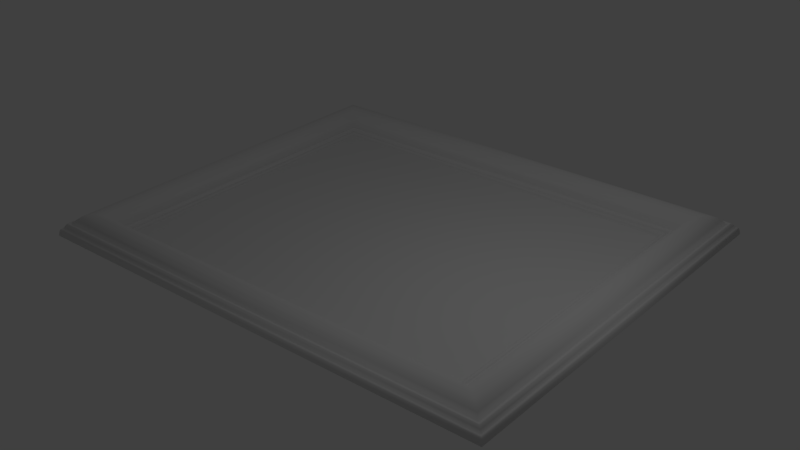 # Source: 23.blend  (saved by Blender 2.77.0; exported with 4.5.12 LTS)
import bpy
from mathutils import Matrix  # noqa: F401  (used for matrix-valued properties, if any)

bpy.ops.wm.read_factory_settings(use_empty=True)
scene = bpy.context.scene
scene.name = 'Scene'

# ---- collections
col_collection_1 = bpy.data.collections.new('Collection 1'); scene.collection.children.link(col_collection_1)

# ---- materials (node trees are filled in below, after node groups)
mat_frame = bpy.data.materials.new('Frame')
mat_frame.alpha_threshold = 0.0
mat_frame.use_transparent_shadow = False
mat_frame.roughness = 0.5
mat_picture = bpy.data.materials.new('Picture')
mat_picture.alpha_threshold = 0.0
mat_picture.use_transparent_shadow = False
mat_picture.roughness = 0.5

# ---- material node trees

# ---- world
world_world = bpy.data.worlds.new('World'); scene.world = world_world
world_world.color = (0.05088, 0.05088, 0.05088)
world_world.use_sun_shadow = False
world_world.sun_shadow_jitter_overblur = 0.0
world_world.cycles.sampling_method = 'MANUAL'

# ---- lights
light_point = bpy.data.lights.new('Point', 'POINT')
light_point.transmission_factor = 0.0
light_point.energy = 100.0
light_point.shadow_buffer_clip_start = 0.5
light_point.shadow_soft_size = 0.1
light_point.shadow_maximum_resolution = 0.006
light_point.use_absolute_resolution = True

# ---- meshes
me_plane_002 = bpy.data.meshes.new('Plane.002')
me_plane_002.from_pydata([(-4.16, 3.313, 0.1139), (-4.071, 3.218, 0.05274), (-3.942, 3.079, 0.01135), (-3.973, 3.112, 0.0202), (-4.811, 4.013, 0.2229), (-4.934, 4.146, 0.1389), (-5.0, 4.217, 0.0), (-3.95, 3.087, 0.02565), (-3.958, 3.095, 0.02986), (-3.966, 3.104, 0.02999), (-3.993, 3.133, 0.05738), (-4.013, 3.154, 0.07559), (-4.032, 3.175, 0.07559), (-4.052, 3.197, 0.06817), (-4.084, 3.231, 0.08014), (-4.097, 3.245, 0.1042), (-4.109, 3.258, 0.1153), (-4.122, 3.272, 0.1218), (-4.134, 3.285, 0.1237), (-4.147, 3.299, 0.1221), (-4.232, 3.39, 0.2406), (-4.304, 3.468, 0.3207), (-4.377, 3.546, 0.3775), (-4.449, 3.624, 0.414), (-4.521, 3.702, 0.4241), (-4.594, 3.78, 0.408), (-4.666, 3.858, 0.3821), (-4.738, 3.935, 0.3224), (-4.841, 4.047, 0.239), (-4.872, 4.08, 0.2424), (-4.903, 4.113, 0.2017), (-4.953, 4.167, 0.1423), (-4.972, 4.188, 0.1293), (-4.989, 4.206, 0.07315), (4.075, 3.313, 0.1139), (3.978, 3.218, 0.05274), (3.836, 3.079, 0.01135), (3.87, 3.112, 0.0202), (4.791, 4.013, 0.2229), (4.926, 4.146, 0.1389), (4.999, 4.217, 0.0), (3.845, 3.087, 0.02565), (3.853, 3.095, 0.02986), (3.862, 3.104, 0.02999), (3.892, 3.133, 0.05738), (3.913, 3.154, 0.07559), (3.935, 3.175, 0.07559), (3.957, 3.197, 0.06817), (3.992, 3.231, 0.08014), (4.006, 3.245, 0.1042), (4.02, 3.258, 0.1153), (4.033, 3.272, 0.1218), (4.047, 3.285, 0.1237), (4.061, 3.299, 0.1221), (4.155, 3.39, 0.2406), (4.234, 3.468, 0.3207), (4.314, 3.546, 0.3775), (4.393, 3.624, 0.414), (4.473, 3.702, 0.4241), (4.552, 3.78, 0.408), (4.632, 3.858, 0.3821), (4.711, 3.935, 0.3224), (4.825, 4.047, 0.239), (4.859, 4.08, 0.2424), (4.893, 4.113, 0.2017), (4.948, 4.167, 0.1423), (4.969, 4.188, 0.1293), (4.988, 4.206, 0.07315), (-4.16, -3.348, 0.1139), (-4.071, -3.259, 0.05274), (-3.942, -3.129, 0.01135), (-3.973, -3.16, 0.0202), (-4.811, -4.004, 0.2229), (-4.934, -4.128, 0.1389), (-5.0, -4.195, 0.0), (-3.95, -3.137, 0.02565), (-3.958, -3.144, 0.02986), (-3.966, -3.152, 0.02999), (-3.993, -3.18, 0.05738), (-4.013, -3.2, 0.07559), (-4.032, -3.219, 0.07559), (-4.052, -3.239, 0.06817), (-4.084, -3.272, 0.08014), (-4.097, -3.284, 0.1042), (-4.109, -3.297, 0.1153), (-4.122, -3.31, 0.1218), (-4.134, -3.322, 0.1237), (-4.147, -3.335, 0.1221), (-4.232, -3.421, 0.2406), (-4.304, -3.494, 0.3207), (-4.377, -3.566, 0.3775), (-4.449, -3.639, 0.414), (-4.521, -3.712, 0.4241), (-4.594, -3.785, 0.408), (-4.666, -3.858, 0.3821), (-4.738, -3.931, 0.3224), (-4.841, -4.035, 0.239), (-4.872, -4.066, 0.2424), (-4.903, -4.097, 0.2017), (-4.953, -4.147, 0.1423), (-4.972, -4.167, 0.1293), (-4.989, -4.184, 0.07315), (4.075, -3.348, 0.1139), (3.978, -3.259, 0.05274), (3.836, -3.129, 0.01135), (3.87, -3.16, 0.0202), (4.791, -4.004, 0.2229), (4.926, -4.128, 0.1389), (4.999, -4.195, 0.0), (3.845, -3.137, 0.02565), (3.853, -3.144, 0.02986), (3.862, -3.152, 0.02999), (3.892, -3.18, 0.05738), (3.913, -3.2, 0.07559), (3.935, -3.219, 0.07559), (3.957, -3.239, 0.06817), (3.992, -3.272, 0.08014), (4.006, -3.284, 0.1042), (4.02, -3.297, 0.1153), (4.033, -3.31, 0.1218), (4.047, -3.322, 0.1237), (4.061, -3.335, 0.1221), (4.155, -3.421, 0.2406), (4.234, -3.494, 0.3207), (4.314, -3.566, 0.3775), (4.393, -3.639, 0.414), (4.473, -3.712, 0.4241), (4.552, -3.785, 0.408), (4.632, -3.858, 0.3821), (4.711, -3.931, 0.3224), (4.825, -4.035, 0.239), (4.859, -4.066, 0.2424), (4.893, -4.097, 0.2017), (4.948, -4.147, 0.1423), (4.969, -4.167, 0.1293), (4.988, -4.184, 0.07315)], [], [(25, 59, 60, 26), (12, 46, 47, 13), (26, 60, 61, 27), (1, 35, 48, 14), (27, 61, 38, 4), (4, 38, 62, 28), (14, 48, 49, 15), (19, 53, 34, 0), (28, 62, 63, 29), (15, 49, 50, 16), (13, 47, 35, 1), (29, 63, 64, 30), (16, 50, 51, 17), (9, 43, 37, 3), (5, 39, 65, 31), (17, 51, 52, 18), (30, 64, 39, 5), (31, 65, 66, 32), (18, 52, 53, 19), (33, 67, 40, 6), (32, 66, 67, 33), (0, 34, 54, 20), (2, 36, 41, 7), (20, 54, 55, 21), (7, 41, 42, 8), (21, 55, 56, 22), (8, 42, 43, 9), (22, 56, 57, 23), (3, 37, 44, 10), (23, 57, 58, 24), (10, 44, 45, 11), (24, 58, 59, 25), (11, 45, 46, 12), (93, 94, 128, 127), (80, 81, 115, 114), (94, 95, 129, 128), (69, 82, 116, 103), (95, 72, 106, 129), (72, 96, 130, 106), (82, 83, 117, 116), (87, 68, 102, 121), (96, 97, 131, 130), (83, 84, 118, 117), (81, 69, 103, 115), (97, 98, 132, 131), (84, 85, 119, 118), (77, 71, 105, 111), (73, 99, 133, 107), (85, 86, 120, 119), (98, 73, 107, 132), (99, 100, 134, 133), (86, 87, 121, 120), (101, 74, 108, 135), (100, 101, 135, 134), (68, 88, 122, 102), (70, 75, 109, 104), (88, 89, 123, 122), (75, 76, 110, 109), (89, 90, 124, 123), (76, 77, 111, 110), (90, 91, 125, 124), (71, 78, 112, 105), (91, 92, 126, 125), (78, 79, 113, 112), (92, 93, 127, 126), (79, 80, 114, 113), (23, 24, 92, 91), (52, 51, 119, 120), (24, 25, 93, 92), (53, 52, 120, 121), (25, 26, 94, 93), (54, 34, 102, 122), (26, 27, 95, 94), (27, 4, 72, 95), (55, 54, 122, 123), (4, 28, 96, 72), (19, 0, 68, 87), (56, 55, 123, 124), (28, 29, 97, 96), (13, 1, 69, 81), (57, 56, 124, 125), (29, 30, 98, 97), (9, 3, 71, 77), (58, 57, 125, 126), (5, 31, 99, 73), (30, 5, 73, 98), (59, 58, 126, 127), (31, 32, 100, 99), (33, 6, 74, 101), (60, 59, 127, 128), (32, 33, 101, 100), (2, 7, 75, 70), (61, 60, 128, 129), (38, 61, 129, 106), (7, 8, 76, 75), (62, 38, 106, 130), (34, 53, 121, 102), (8, 9, 77, 76), (63, 62, 130, 131), (35, 47, 115, 103), (3, 10, 78, 71), (64, 63, 131, 132), (37, 43, 111, 105), (10, 11, 79, 78), (65, 39, 107, 133), (39, 64, 132, 107), (11, 12, 80, 79), (66, 65, 133, 134), (40, 67, 135, 108), (12, 13, 81, 80), (67, 66, 134, 135), (41, 36, 104, 109), (1, 14, 82, 69), (36, 2, 70, 104), (42, 41, 109, 110), (14, 15, 83, 82), (43, 42, 110, 111), (15, 16, 84, 83), (44, 37, 105, 112), (16, 17, 85, 84), (45, 44, 112, 113), (17, 18, 86, 85), (46, 45, 113, 114), (18, 19, 87, 86), (47, 46, 114, 115), (0, 20, 88, 68), (48, 35, 103, 116), (20, 21, 89, 88), (49, 48, 116, 117), (21, 22, 90, 89), (50, 49, 117, 118), (22, 23, 91, 90), (51, 50, 118, 119)])
me_plane_002.polygons.foreach_set('use_smooth', [1, 1, 1, 1, 1, 1, 1, 1, 1, 1, 1, 1, 1, 1, 1, 1, 1, 1, 1, 1, 1, 1, 1, 1, 1, 1, 1, 1, 1, 1, 1, 1, 1, 1, 1, 1, 1, 1, 1, 1, 1, 1, 1, 1, 1, 1, 1, 1, 1, 1, 1, 1, 1, 1, 1, 1, 1, 1, 1, 1, 1, 1, 1, 1, 1, 1, 1, 1, 1, 1, 1, 1, 1, 1, 1, 1, 1, 1, 1, 1, 1, 1, 1, 1, 1, 1, 1, 1, 1, 1, 1, 1, 1, 1, 1, 1, 1, 1, 1, 1, 1, 1, 1, 1, 1, 1, 1, 1, 1, 1, 1, 1, 1, 0, 1, 1, 1, 1, 1, 1, 1, 1, 1, 1, 1, 1, 1, 1, 1, 1, 1, 1, 1])
me_plane_002.polygons.foreach_set('material_index', [0, 0, 0, 0, 0, 0, 0, 0, 0, 0, 0, 0, 0, 0, 0, 0, 0, 0, 0, 0, 0, 0, 0, 0, 0, 0, 0, 0, 0, 0, 0, 0, 0, 0, 0, 0, 0, 0, 0, 0, 0, 0, 0, 0, 0, 0, 0, 0, 0, 0, 0, 0, 0, 0, 0, 0, 0, 0, 0, 0, 0, 0, 0, 0, 0, 0, 0, 0, 0, 0, 0, 0, 0, 0, 0, 0, 0, 0, 0, 0, 0, 0, 0, 0, 0, 0, 0, 0, 0, 0, 0, 0, 0, 0, 0, 0, 0, 0, 0, 0, 0, 0, 0, 0, 0, 0, 0, 0, 0, 0, 0, 0, 0, 1, 0, 0, 0, 0, 0, 0, 0, 0, 0, 0, 0, 0, 0, 0, 0, 0, 0, 0, 0])
_uv = me_plane_002.uv_layers.new(name='UVMap')
_uv.uv.foreach_set('vector', [0.02611, 0.964, 0.9701, 0.964, 0.9771, 0.9723, 0.01981, 0.9723, 0.09653, 0.8768, 0.8941, 0.8768, 0.8959, 0.8791, 0.09484, 0.8791, 0.01981, 0.9723, 0.9771, 0.9723, 0.9826, 0.9789, 0.01505, 0.9789, 0.09345, 0.881, 0.8975, 0.881, 0.8999, 0.8836, 0.09118, 0.8836, 0.01505, 0.9789, 0.9826, 0.9789, 0.9863, 0.9836, 0.01213, 0.9836, 0.01213, 0.9836, 0.9863, 0.9836, 0.9904, 0.9884, 0.008282, 0.9884, 0.09118, 0.8836, 0.8999, 0.8836, 0.9022, 0.8862, 0.08903, 0.8862, 0.0833, 0.8934, 0.9084, 0.8934, 0.9095, 0.8947, 0.08234, 0.8947, 0.008282, 0.9884, 0.9904, 0.9884, 0.994, 0.9926, 0.004996, 0.9926, 0.08903, 0.8862, 0.9022, 0.8862, 0.904, 0.8882, 0.08735, 0.8882, 0.09484, 0.8791, 0.8959, 0.8791, 0.8975, 0.881, 0.09345, 0.881, 0.004996, 0.9926, 0.994, 0.9926, 0.9956, 0.9946, 0.003717, 0.9946, 0.08735, 0.8882, 0.904, 0.8882, 0.9056, 0.8901, 0.08584, 0.8901, 0.1048, 0.8666, 0.8851, 0.8666, 0.8856, 0.8672, 0.1044, 0.8672, 0.00345, 0.9955, 0.9962, 0.9955, 0.9984, 0.9981, 0.001364, 0.9981, 0.08584, 0.8901, 0.9056, 0.8901, 0.9071, 0.8918, 0.0845, 0.8918, 0.003717, 0.9946, 0.9956, 0.9946, 0.9962, 0.9955, 0.00345, 0.9955, 0.001364, 0.9981, 0.9984, 0.9981, 1.0, 1.0, 0.0, 1.0, 0.0845, 0.8918, 0.9071, 0.8918, 0.9084, 0.8934, 0.0833, 0.8934, 0.0008242, 0.9994, 0.9993, 0.9994, 0.9971, 0.9972, 0.003075, 0.9972, 0.0, 1.0, 1.0, 1.0, 0.9993, 0.9994, 0.0008242, 0.9994, 0.08234, 0.8947, 0.9095, 0.8947, 0.9224, 0.9091, 0.07014, 0.9091, 0.1078, 0.863, 0.8819, 0.863, 0.8833, 0.8645, 0.1065, 0.8645, 0.07014, 0.9091, 0.9224, 0.9091, 0.9337, 0.9219, 0.05955, 0.9219, 0.1065, 0.8645, 0.8833, 0.8645, 0.8843, 0.8656, 0.1056, 0.8656, 0.05955, 0.9219, 0.9337, 0.9219, 0.9442, 0.9339, 0.04979, 0.9339, 0.1056, 0.8656, 0.8843, 0.8656, 0.8851, 0.8666, 0.1048, 0.8666, 0.04979, 0.9339, 0.9442, 0.9339, 0.9539, 0.9451, 0.04078, 0.9451, 0.1044, 0.8672, 0.8856, 0.8672, 0.8891, 0.8711, 0.1011, 0.8711, 0.04078, 0.9451, 0.9539, 0.9451, 0.9626, 0.9551, 0.03288, 0.9551, 0.1011, 0.8711, 0.8891, 0.8711, 0.8919, 0.8743, 0.09849, 0.8743, 0.03288, 0.9551, 0.9626, 0.9551, 0.9701, 0.964, 0.02611, 0.964, 0.09849, 0.8743, 0.8919, 0.8743, 0.8941, 0.8768, 0.09653, 0.8768, 0.02611, 0.03486, 0.01981, 0.02696, 0.9771, 0.02696, 0.9701, 0.03486, 0.09653, 0.1151, 0.09484, 0.113, 0.8959, 0.113, 0.8941, 0.1151, 0.01981, 0.02696, 0.01505, 0.02049, 0.9826, 0.02049, 0.9771, 0.02696, 0.09345, 0.1111, 0.09118, 0.1088, 0.8999, 0.1088, 0.8975, 0.1111, 0.01505, 0.02049, 0.01213, 0.01572, 0.9863, 0.01572, 0.9826, 0.02049, 0.01213, 0.01572, 0.008282, 0.01131, 0.9904, 0.01131, 0.9863, 0.01572, 0.09118, 0.1088, 0.08903, 0.1065, 0.9022, 0.1065, 0.8999, 0.1088, 0.0833, 0.09982, 0.08234, 0.09858, 0.9095, 0.09858, 0.9084, 0.09982, 0.008282, 0.01131, 0.004996, 0.007408, 0.994, 0.007408, 0.9904, 0.01131, 0.08903, 0.1065, 0.08735, 0.1046, 0.904, 0.1046, 0.9022, 0.1065, 0.09484, 0.113, 0.09345, 0.1111, 0.8975, 0.1111, 0.8959, 0.113, 0.004996, 0.007408, 0.003717, 0.005361, 0.9956, 0.005361, 0.994, 0.007408, 0.08735, 0.1046, 0.08584, 0.1029, 0.9056, 0.1029, 0.904, 0.1046, 0.1048, 0.1245, 0.1044, 0.1239, 0.8856, 0.1239, 0.8851, 0.1245, 0.00345, 0.004257, 0.001364, 0.001798, 0.9984, 0.001798, 0.9962, 0.004257, 0.08584, 0.1029, 0.0845, 0.1013, 0.9071, 0.1013, 0.9056, 0.1029, 0.003717, 0.005361, 0.00345, 0.004257, 0.9962, 0.004257, 0.9956, 0.005361, 0.001364, 0.001798, 0.0, 0.0, 1.0, 0.0, 0.9984, 0.001798, 0.0845, 0.1013, 0.0833, 0.09982, 0.9084, 0.09982, 0.9071, 0.1013, 0.0008242, 0.0002975, 0.003075, 0.002107, 0.9971, 0.002107, 0.9993, 0.0002975, 0.0, 0.0, 0.0008242, 0.0002975, 0.9993, 0.0002975, 1.0, 0.0, 0.08234, 0.09858, 0.07014, 0.08552, 0.9224, 0.08552, 0.9095, 0.09858, 0.1078, 0.1279, 0.1065, 0.1265, 0.8833, 0.1265, 0.8819, 0.1279, 0.07014, 0.08552, 0.05955, 0.07385, 0.9337, 0.07385, 0.9224, 0.08552, 0.1065, 0.1265, 0.1056, 0.1254, 0.8843, 0.1254, 0.8833, 0.1265, 0.05955, 0.07385, 0.04979, 0.06286, 0.9442, 0.06286, 0.9337, 0.07385, 0.1056, 0.1254, 0.1048, 0.1245, 0.8851, 0.1245, 0.8843, 0.1254, 0.04979, 0.06286, 0.04078, 0.05254, 0.9539, 0.05254, 0.9442, 0.06286, 0.1044, 0.1239, 0.1011, 0.1204, 0.8891, 0.1204, 0.8856, 0.1239, 0.04078, 0.05254, 0.03288, 0.04319, 0.9626, 0.04319, 0.9539, 0.05254, 0.1011, 0.1204, 0.09849, 0.1175, 0.8919, 0.1175, 0.8891, 0.1204, 0.03288, 0.04319, 0.02611, 0.03486, 0.9701, 0.03486, 0.9626, 0.04319, 0.09849, 0.1175, 0.09653, 0.1151, 0.8941, 0.1151, 0.8919, 0.1175, 0.04078, 0.9451, 0.03288, 0.9551, 0.03288, 0.04319, 0.04078, 0.05254, 0.9071, 0.8918, 0.9056, 0.8901, 0.9056, 0.1029, 0.9071, 0.1013, 0.03288, 0.9551, 0.02611, 0.964, 0.02611, 0.03486, 0.03288, 0.04319, 0.9084, 0.8934, 0.9071, 0.8918, 0.9071, 0.1013, 0.9084, 0.09982, 0.02611, 0.964, 0.01981, 0.9723, 0.01981, 0.02696, 0.02611, 0.03486, 0.9224, 0.9091, 0.9095, 0.8947, 0.9095, 0.09858, 0.9224, 0.08552, 0.01981, 0.9723, 0.01505, 0.9789, 0.01505, 0.02049, 0.01981, 0.02696, 0.01505, 0.9789, 0.01213, 0.9836, 0.01213, 0.01572, 0.01505, 0.02049, 0.9337, 0.9219, 0.9224, 0.9091, 0.9224, 0.08552, 0.9337, 0.07385, 0.01213, 0.9836, 0.008282, 0.9884, 0.008282, 0.01131, 0.01213, 0.01572, 0.0833, 0.8934, 0.08234, 0.8947, 0.08234, 0.09858, 0.0833, 0.09982, 0.9442, 0.9339, 0.9337, 0.9219, 0.9337, 0.07385, 0.9442, 0.06286, 0.008282, 0.9884, 0.004996, 0.9926, 0.004996, 0.007408, 0.008282, 0.01131, 0.09484, 0.8791, 0.09345, 0.881, 0.09345, 0.1111, 0.09484, 0.113, 0.9539, 0.9451, 0.9442, 0.9339, 0.9442, 0.06286, 0.9539, 0.05254, 0.004996, 0.9926, 0.003717, 0.9946, 0.003717, 0.005361, 0.004996, 0.007408, 0.1048, 0.8666, 0.1044, 0.8672, 0.1044, 0.1239, 0.1048, 0.1245, 0.9626, 0.9551, 0.9539, 0.9451, 0.9539, 0.05254, 0.9626, 0.04319, 0.00345, 0.9955, 0.001364, 0.9981, 0.001364, 0.001798, 0.00345, 0.004257, 0.003717, 0.9946, 0.00345, 0.9955, 0.00345, 0.004257, 0.003717, 0.005361, 0.9701, 0.964, 0.9626, 0.9551, 0.9626, 0.04319, 0.9701, 0.03486, 0.001364, 0.9981, 0.0, 1.0, 0.0, 0.0, 0.001364, 0.001798, 0.0008242, 0.9994, 0.003075, 0.9972, 0.003075, 0.002107, 0.0008242, 0.0002975, 0.9771, 0.9723, 0.9701, 0.964, 0.9701, 0.03486, 0.9771, 0.02696, 0.0, 1.0, 0.0008242, 0.9994, 0.0008242, 0.0002975, 0.0, 0.0, 0.1078, 0.863, 0.1065, 0.8645, 0.1065, 0.1265, 0.1078, 0.1279, 0.9826, 0.9789, 0.9771, 0.9723, 0.9771, 0.02696, 0.9826, 0.02049, 0.9863, 0.9836, 0.9826, 0.9789, 0.9826, 0.02049, 0.9863, 0.01572, 0.1065, 0.8645, 0.1056, 0.8656, 0.1056, 0.1254, 0.1065, 0.1265, 0.9904, 0.9884, 0.9863, 0.9836, 0.9863, 0.01572, 0.9904, 0.01131, 0.9095, 0.8947, 0.9084, 0.8934, 0.9084, 0.09982, 0.9095, 0.09858, 0.1056, 0.8656, 0.1048, 0.8666, 0.1048, 0.1245, 0.1056, 0.1254, 0.994, 0.9926, 0.9904, 0.9884, 0.9904, 0.01131, 0.994, 0.007408, 0.8975, 0.881, 0.8959, 0.8791, 0.8959, 0.113, 0.8975, 0.1111, 0.1044, 0.8672, 0.1011, 0.8711, 0.1011, 0.1204, 0.1044, 0.1239, 0.9956, 0.9946, 0.994, 0.9926, 0.994, 0.007408, 0.9956, 0.005361, 0.8856, 0.8672, 0.8851, 0.8666, 0.8851, 0.1245, 0.8856, 0.1239, 0.1011, 0.8711, 0.09849, 0.8743, 0.09849, 0.1175, 0.1011, 0.1204, 0.9984, 0.9981, 0.9962, 0.9955, 0.9962, 0.004257, 0.9984, 0.001798, 0.9962, 0.9955, 0.9956, 0.9946, 0.9956, 0.005361, 0.9962, 0.004257, 0.09849, 0.8743, 0.09653, 0.8768, 0.09653, 0.1151, 0.09849, 0.1175, 1.0, 1.0, 0.9984, 0.9981, 0.9984, 0.001798, 1.0, 0.0, 0.9971, 0.9972, 0.9993, 0.9994, 0.9993, 0.0002975, 0.9971, 0.002107, 0.09653, 0.8768, 0.09484, 0.8791, 0.09484, 0.113, 0.09653, 0.1151, 0.9993, 0.9994, 1.0, 1.0, 1.0, 0.0, 0.9993, 0.0002975, 0.8833, 0.8645, 0.8819, 0.863, 0.8819, 0.1279, 0.8833, 0.1265, 0.09345, 0.881, 0.09118, 0.8836, 0.09118, 0.1088, 0.09345, 0.1111, 0.8819, 0.863, 0.1078, 0.863, 0.1078, 0.1279, 0.8819, 0.1279, 0.8843, 0.8656, 0.8833, 0.8645, 0.8833, 0.1265, 0.8843, 0.1254, 0.09118, 0.8836, 0.08903, 0.8862, 0.08903, 0.1065, 0.09118, 0.1088, 0.8851, 0.8666, 0.8843, 0.8656, 0.8843, 0.1254, 0.8851, 0.1245, 0.08903, 0.8862, 0.08735, 0.8882, 0.08735, 0.1046, 0.08903, 0.1065, 0.8891, 0.8711, 0.8856, 0.8672, 0.8856, 0.1239, 0.8891, 0.1204, 0.08735, 0.8882, 0.08584, 0.8901, 0.08584, 0.1029, 0.08735, 0.1046, 0.8919, 0.8743, 0.8891, 0.8711, 0.8891, 0.1204, 0.8919, 0.1175, 0.08584, 0.8901, 0.0845, 0.8918, 0.0845, 0.1013, 0.08584, 0.1029, 0.8941, 0.8768, 0.8919, 0.8743, 0.8919, 0.1175, 0.8941, 0.1151, 0.0845, 0.8918, 0.0833, 0.8934, 0.0833, 0.09982, 0.0845, 0.1013, 0.8959, 0.8791, 0.8941, 0.8768, 0.8941, 0.1151, 0.8959, 0.113, 0.08234, 0.8947, 0.07014, 0.9091, 0.07014, 0.08552, 0.08234, 0.09858, 0.8999, 0.8836, 0.8975, 0.881, 0.8975, 0.1111, 0.8999, 0.1088, 0.07014, 0.9091, 0.05955, 0.9219, 0.05955, 0.07385, 0.07014, 0.08552, 0.9022, 0.8862, 0.8999, 0.8836, 0.8999, 0.1088, 0.9022, 0.1065, 0.05955, 0.9219, 0.04979, 0.9339, 0.04979, 0.06286, 0.05955, 0.07385, 0.904, 0.8882, 0.9022, 0.8862, 0.9022, 0.1065, 0.904, 0.1046, 0.04979, 0.9339, 0.04078, 0.9451, 0.04078, 0.05254, 0.04979, 0.06286, 0.9056, 0.8901, 0.904, 0.8882, 0.904, 0.1046, 0.9056, 0.1029])
me_plane_002.materials.append(mat_frame)
me_plane_002.materials.append(mat_picture)
me_plane_002.use_remesh_preserve_volume = False
me_plane_002.use_remesh_preserve_attributes = False
me_plane_002.use_mirror_vertex_groups = False
me_plane_002.update()

# ---- objects
ob_point = bpy.data.objects.new('Point', light_point)
ob_plane = bpy.data.objects.new('Plane', me_plane_002)

# ---- transforms, parenting, visibility, modifiers, constraints
ob_point.location = (3.784, -0.7618, 6.607)
ob_point.lineart.crease_threshold = 0.0
ob_plane.location = (0.0, 0.0, 0.0)
ob_plane.lineart.crease_threshold = 0.0

# ---- collection membership
col_collection_1.objects.link(ob_point)
col_collection_1.objects.link(ob_plane)

# ---- scene / render settings (as saved in the file)
scene.frame_start = 1; scene.frame_end = 250; scene.frame_set(11)
scene.render.engine = 'BLENDER_EEVEE_NEXT'
scene.render.resolution_percentage = 50
scene.render.dither_intensity = 0.0
scene.cycles.use_denoising = False
scene.cycles.samples = 128
scene.cycles.sampling_pattern = 'TABULATED_SOBOL'
scene.cycles.light_sampling_threshold = 0.0
scene.cycles.use_adaptive_sampling = False
scene.cycles.use_light_tree = False
scene.cycles.blur_glossy = 0.0
scene.cycles.sample_clamp_indirect = 0.0
scene.view_settings.view_transform = 'Standard'
bpy.context.view_layer.update()

# ---- added for rendering (the .blend has no active camera): camera
cam_auto = bpy.data.cameras.new('AutoCamera')
cam_auto.lens = 50.0
cam_auto.sensor_width = 36.0
cam_auto.clip_end = 1000.0
ob_auto_camera = bpy.data.objects.new('AutoCamera', cam_auto)
scene.collection.objects.link(ob_auto_camera)
ob_auto_camera.location = (12.0955, -14.5038, 9.88874)
ob_auto_camera.rotation_euler = (1.09748, -7.21219e-08, 0.694738)
scene.camera = ob_auto_camera
bpy.context.view_layer.update()

